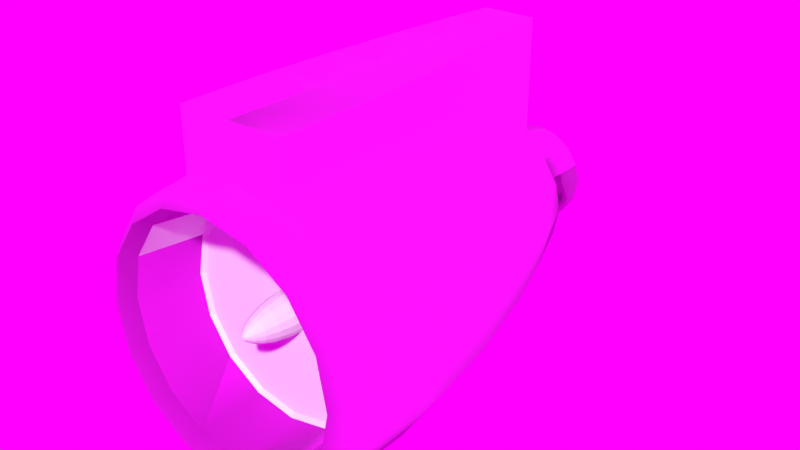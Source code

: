 # Source: Engine.blend  (saved by Blender 3.0.42; exported with 4.5.12 LTS)
import bpy
from mathutils import Matrix  # noqa: F401  (used for matrix-valued properties, if any)

bpy.ops.wm.read_factory_settings(use_empty=True)
scene = bpy.context.scene
scene.name = 'Scene'

# ---- collections
col_collection = bpy.data.collections.new('Collection'); scene.collection.children.link(col_collection)

# ---- images (referenced by path relative to the original .blend; pixels are not part of the script)
import os
ASSET_DIR = os.environ.get("B2B_ASSET_DIR", "")  # directory of the original .blend (textures are referenced by path, not embedded)
HERE = os.path.dirname(os.path.abspath(__file__))  # packed textures are extracted next to this script under _unpacked/

def load_image(name, relpath, width, height, colorspace="sRGB"):
    """Load a texture the original file referenced (path relative to the .blend, or extracted next to this script)."""
    p = next((c for c in (os.path.join(HERE, relpath), os.path.join(ASSET_DIR, relpath)) if relpath and os.path.exists(c)), "")
    if p:
        img = bpy.data.images.load(p, check_existing=True)
        img.name = name
    else:  # same state as the original file: an image datablock whose file is absent (Cycles renders it pink)
        img = bpy.data.images.new(name, width, height)
        img.source = "FILE"
        img.filepath = "//" + (relpath or name)
    img.colorspace_settings.name = colorspace
    return img
img_airplane_engine_carca_a_basecolor_png = load_image('airplane engine_Carcaça_BaseColor.png', 'airplane engine_Carcaça_BaseColor.png', 1024, 1024, 'sRGB')
img_airplane_engine_carca_a_metallic_png = load_image('airplane engine_Carcaça_Metallic.png', 'airplane engine_Carcaça_Metallic.png', 1024, 1024, 'sRGB')
img_airplane_engine_carca_a_normal_png = load_image('airplane engine_Carcaça_Normal.png', 'airplane engine_Carcaça_Normal.png', 1024, 1024, 'Non-Color')
img_airplane_engine_carca_a_roughness_png = load_image('airplane engine_Carcaça_Roughness.png', 'airplane engine_Carcaça_Roughness.png', 1024, 1024, 'sRGB')
img_airplane_engine_apoio_basecolor_png = load_image('airplane engine_Apoio_BaseColor.png', 'airplane engine_Apoio_BaseColor.png', 1024, 1024, 'sRGB')
img_airplane_engine_apoio_metallic_png = load_image('airplane engine_Apoio_Metallic.png', 'airplane engine_Apoio_Metallic.png', 1024, 1024, 'sRGB')
img_airplane_engine_apoio_roughness_png = load_image('airplane engine_Apoio_Roughness.png', 'airplane engine_Apoio_Roughness.png', 1024, 1024, 'Non-Color')
img_studio_02_exr = load_image('studio_02.exr', 'studio_02.exr', 1024, 1024, 'Linear Rec.709')

# ---- materials (node trees are filled in below, after node groups)
mat_carca_a = bpy.data.materials.new('Carcaça')
mat_carca_a.displacement_method = 'DISPLACEMENT'
mat_carca_a.roughness = 0.25
mat_rolamento = bpy.data.materials.new('Rolamento')
mat_rolamento.displacement_method = 'DISPLACEMENT'
mat_rolamento.roughness = 0.25
mat_apoio = bpy.data.materials.new('Apoio')
mat_apoio.displacement_method = 'DISPLACEMENT'
mat_apoio.roughness = 0.25

# ---- node groups
ng_auto_smooth = bpy.data.node_groups.new('Auto Smooth', 'GeometryNodeTree')
_s = ng_auto_smooth.interface.new_socket(name='Geometry', in_out='OUTPUT', socket_type='NodeSocketGeometry')
_s = ng_auto_smooth.interface.new_socket(name='Geometry', in_out='INPUT', socket_type='NodeSocketGeometry')
_s = ng_auto_smooth.interface.new_socket(name='Angle', in_out='INPUT', socket_type='NodeSocketFloat')
_s.subtype = 'ANGLE'
_s.min_value = 0.0
_s.max_value = 3.142
ng_auto_smooth.is_modifier = True
_N = ng_auto_smooth.nodes; _L = ng_auto_smooth.links
n0 = _N.new('NodeGroupOutput'); n0.name = 'Group Output'; n0.location = (480, -100)
n1 = _N.new('NodeGroupInput'); n1.name = 'Group Input'; n1.location = (-420, -300)
n2 = _N.new('NodeGroupInput'); n2.name = 'Group Input.001'; n2.location = (-60, -100)
n3 = _N.new('GeometryNodeSetShadeSmooth'); n3.name = 'Set Shade Smooth'; n3.location = (120, -100)
n3.domain = 'EDGE'
n4 = _N.new('GeometryNodeSetShadeSmooth'); n4.name = 'Set Shade Smooth.001'; n4.location = (300, -100)
n5 = _N.new('GeometryNodeInputMeshEdgeAngle'); n5.name = 'Edge Angle'; n5.location = (-420, -220)
n6 = _N.new('GeometryNodeInputEdgeSmooth'); n6.name = 'Is Edge Smooth'; n6.location = (-60, -160)
n7 = _N.new('GeometryNodeInputShadeSmooth'); n7.name = 'Is Face Smooth'; n7.location = (-240, -340)
n8 = _N.new('FunctionNodeBooleanMath'); n8.name = 'Boolean Math'; n8.location = (-60, -220)
n9 = _N.new('FunctionNodeCompare'); n9.name = 'Compare'; n9.location = (-240, -180)
n9.operation = 'LESS_EQUAL'
_L.new(n5.outputs[0], n9.inputs[0])
_L.new(n4.outputs[0], n0.inputs[0])
_L.new(n1.outputs[1], n9.inputs[1])
_L.new(n9.outputs[0], n8.inputs[0])
_L.new(n7.outputs[0], n8.inputs[1])
_L.new(n2.outputs[0], n3.inputs[0])
_L.new(n6.outputs[0], n3.inputs[1])
_L.new(n3.outputs[0], n4.inputs[0])
_L.new(n8.outputs[0], n3.inputs[2])
n0.is_active_output = True

# ---- material node trees
mat_carca_a.use_nodes = True; mat_carca_a.node_tree.nodes.clear()
_N = mat_carca_a.node_tree.nodes; _L = mat_carca_a.node_tree.links
n0 = _N.new('ShaderNodeOutputMaterial'); n0.name = 'Material Output'; n0.location = (536, 300)
n1 = _N.new('ShaderNodeBsdfPrincipled'); n1.name = 'Principled BSDF'; n1.location = (246, 300)
n1.distribution = 'GGX'
n1.subsurface_method = 'BURLEY'
n1.inputs[3].default_value = 1.45
n1.inputs[27].default_value = (0.0, 0.0, 0.0, 1.0)
n1.inputs[28].default_value = 1.0
n2 = _N.new('ShaderNodeTexImage'); n2.name = 'Image Texture'; n2.location = (-290, 316)
n2.image = img_airplane_engine_carca_a_basecolor_png
n3 = _N.new('ShaderNodeTexImage'); n3.name = 'Image Texture.001'; n3.location = (-294, 48)
n3.image = img_airplane_engine_carca_a_metallic_png
n4 = _N.new('ShaderNodeNormalMap'); n4.name = 'Normal Map'; n4.location = (101, -406)
n5 = _N.new('ShaderNodeTexImage'); n5.name = 'Image Texture.002'; n5.location = (-167, -538)
n5.image = img_airplane_engine_carca_a_normal_png
n6 = _N.new('ShaderNodeTexImage'); n6.name = 'Image Texture.003'; n6.location = (-512, -255)
n6.image = img_airplane_engine_carca_a_roughness_png
n7 = _N.new('ShaderNodeMath'); n7.name = 'Math'; n7.location = (-160, -231)
n7.operation = 'MULTIPLY'
n7.inputs[1].default_value = 4.4
n8 = _N.new('ShaderNodeMath'); n8.name = 'Math.001'; n8.location = (26, 62)
n8.operation = 'MULTIPLY'
n8.inputs[1].default_value = 0.7
_L.new(n1.outputs[0], n0.inputs[0])
_L.new(n2.outputs[0], n1.inputs[0])
_L.new(n3.outputs[0], n8.inputs[0])
_L.new(n4.outputs[0], n1.inputs[5])
_L.new(n5.outputs[0], n4.inputs[1])
_L.new(n6.outputs[0], n7.inputs[0])
_L.new(n7.outputs[0], n1.inputs[2])
_L.new(n8.outputs[0], n1.inputs[1])
n0.is_active_output = True
mat_rolamento.use_nodes = True; mat_rolamento.node_tree.nodes.clear()
_N = mat_rolamento.node_tree.nodes; _L = mat_rolamento.node_tree.links
n0 = _N.new('ShaderNodeOutputMaterial'); n0.name = 'Material Output'; n0.location = (300, 300)
n1 = _N.new('ShaderNodeBsdfPrincipled'); n1.name = 'Principled BSDF'; n1.location = (10, 300)
n1.distribution = 'GGX'
n1.subsurface_method = 'BURLEY'
n1.inputs[3].default_value = 1.45
n1.inputs[27].default_value = (0.0, 0.0, 0.0, 1.0)
n1.inputs[28].default_value = 1.0
_L.new(n1.outputs[0], n0.inputs[0])
n0.is_active_output = True
mat_apoio.use_nodes = True; mat_apoio.node_tree.nodes.clear()
_N = mat_apoio.node_tree.nodes; _L = mat_apoio.node_tree.links
n0 = _N.new('ShaderNodeOutputMaterial'); n0.name = 'Material Output'; n0.location = (300, 300)
n1 = _N.new('ShaderNodeBsdfPrincipled'); n1.name = 'Principled BSDF'; n1.location = (10, 300)
n1.distribution = 'GGX'
n1.subsurface_method = 'BURLEY'
n1.inputs[3].default_value = 1.45
n1.inputs[27].default_value = (0.0, 0.0, 0.0, 1.0)
n1.inputs[28].default_value = 1.0
n2 = _N.new('ShaderNodeTexImage'); n2.name = 'Image Texture'; n2.location = (-333, 503)
n2.image = img_airplane_engine_apoio_basecolor_png
n3 = _N.new('ShaderNodeTexImage'); n3.name = 'Image Texture.001'; n3.location = (-341, 232)
n3.image = img_airplane_engine_apoio_metallic_png
n4 = _N.new('ShaderNodeTexImage'); n4.name = 'Image Texture.002'; n4.location = (-346, -31)
n4.image = img_airplane_engine_apoio_roughness_png
n5 = _N.new('ShaderNodeNormalMap'); n5.name = 'Normal Map'; n5.location = (-27, -330)
n6 = _N.new('ShaderNodeTexImage'); n6.name = 'Image Texture.003'; n6.location = (-346, -291)
n6.image = img_airplane_engine_apoio_roughness_png
_L.new(n1.outputs[0], n0.inputs[0])
_L.new(n2.outputs[0], n1.inputs[0])
_L.new(n3.outputs[0], n1.inputs[1])
_L.new(n4.outputs[0], n1.inputs[2])
_L.new(n6.outputs[0], n5.inputs[1])
_L.new(n5.outputs[0], n1.inputs[5])
n0.is_active_output = True

# ---- world
world_world = bpy.data.worlds.new('World'); scene.world = world_world
world_world.use_nodes = True; world_world.node_tree.nodes.clear()
_N = world_world.node_tree.nodes; _L = world_world.node_tree.links
n0 = _N.new('ShaderNodeOutputWorld'); n0.name = 'World Output'; n0.location = (300, 300)
n1 = _N.new('ShaderNodeBackground'); n1.name = 'Background'; n1.location = (10, 300)
n2 = _N.new('ShaderNodeTexEnvironment'); n2.name = 'Environment Texture'; n2.location = (-280, 280)
n2.image = img_studio_02_exr
_L.new(n1.outputs[0], n0.inputs[0])
_L.new(n2.outputs[0], n1.inputs[0])
n0.is_active_output = True
world_world.color = (0.05088, 0.05088, 0.05088)
world_world.use_sun_shadow = False
world_world.sun_shadow_jitter_overblur = 0.0

# ---- meshes
me_cylinder_001 = bpy.data.meshes.new('Cylinder.001')
me_cylinder_001.from_pydata([(0.0, 1.049, 1.251), (0.0, -1.104, 1.251), (0.0, 1.077, 1.094), (0.0, -1.132, 1.094), (0.0, -1.139, 0.9813), (0.0, -1.139, 0.4536), (0.0, -1.115, 0.2594), (0.0, -1.041, -0.2525), (0.0, -0.8819, -0.9139), (0.0, -0.7275, -1.4), (0.0, 1.277, 1.094), (0.0, 0.5344, -1.771), (0.0, -0.5894, -1.771), (0.0, 0.3724, -2.308), (0.0, -0.4273, -2.308), (0.0, 0.9499, 1.354), (0.0, -1.005, 1.354), (0.0, 0.8892, 1.225), (0.0, -0.9442, 1.225), (0.0, 0.9792, -1.771), (0.0, 1.47, 1.094), (0.0, 1.47, -1.771), (0.0, 0.3724, -1.848), (0.0, -0.4273, -1.848), (-0.412, 0.9671, 1.251), (-0.7613, 0.7337, 1.251), (-0.9946, 0.3845, 1.251), (-1.077, -0.02749, 1.251), (-0.9946, -0.4395, 1.251), (-0.7613, -0.7887, 1.251), (-0.412, -1.022, 1.251), (-0.4229, 0.9933, 1.094), (-0.7813, 0.7538, 1.094), (-1.021, 0.3953, 1.094), (-1.105, -0.02749, 1.094), (-1.021, -0.4503, 1.094), (-0.7813, -0.8088, 1.094), (-0.4229, -1.048, 1.094), (-0.4253, 0.9992, 0.9813), (-0.7858, 0.7583, 0.9813), (-1.027, 0.3978, 0.9813), (-1.111, -0.02749, 0.9813), (-1.027, -0.4527, 0.9813), (-0.7858, -0.8133, 0.9813), (-0.4253, -1.054, 0.9813), (-0.4253, 0.9992, 0.4536), (-0.7858, 0.7583, 0.4536), (-1.027, 0.3978, 0.4536), (-1.111, -0.02749, 0.4536), (-1.027, -0.4527, 0.4536), (-0.7858, -0.8133, 0.4536), (-0.4253, -1.054, 0.4536), (-0.388, 1.203, -0.2525), (-0.4163, 0.9775, 0.2594), (-0.7692, 0.7417, 0.2594), (-1.005, 0.3888, 0.2594), (-1.088, -0.02749, 0.2594), (-1.005, -0.4438, 0.2594), (-0.7692, -0.7967, 0.2594), (-0.4163, -1.033, 0.2594), (-0.4163, 1.247, 0.2594), (-0.388, 0.9091, -0.2525), (-0.7168, 0.6893, -0.2525), (-0.9366, 0.3604, -0.2525), (-1.014, -0.02749, -0.2525), (-0.9366, -0.4154, -0.2525), (-0.7168, -0.7443, -0.2525), (-0.388, -0.9641, -0.2525), (-0.4253, 1.252, 0.4536), (-0.327, 0.7619, -0.9139), (-0.6042, 0.5766, -0.9139), (-0.7894, 0.2995, -0.9139), (-0.8544, -0.02749, -0.9139), (-0.7894, -0.3545, -0.9139), (-0.6042, -0.6316, -0.9139), (-0.327, -0.8168, -0.9139), (-0.4253, 1.267, 0.9813), (-0.2679, 0.6192, -1.4), (-0.495, 0.4675, -1.4), (-0.6467, 0.2404, -1.4), (-0.7, -0.02749, -1.4), (-0.6467, -0.2954, -1.4), (-0.495, -0.5225, -1.4), (-0.2679, -0.6742, -1.4), (-0.4229, 1.269, 1.094), (-0.215, 0.4916, -1.771), (-0.3973, 0.3698, -1.771), (-0.5191, 0.1875, -1.771), (-0.5619, -0.02749, -1.771), (-0.5191, -0.2425, -1.771), (-0.3973, -0.4248, -1.771), (-0.215, -0.5466, -1.771), (-0.153, 0.3419, -2.308), (-0.2828, 0.2552, -2.308), (-0.3694, 0.1255, -2.308), (-0.3999, -0.02749, -2.308), (-0.3694, -0.1805, -2.308), (-0.2828, -0.3102, -2.308), (-0.153, -0.3969, -2.308), (-0.374, 0.8755, 1.354), (-0.6911, 0.6636, 1.354), (-0.903, 0.3465, 1.354), (-0.9774, -0.02749, 1.354), (-0.903, -0.4015, 1.354), (-0.6911, -0.7186, 1.354), (-0.374, -0.9305, 1.354), (-0.3508, 0.8195, 1.225), (-0.6483, 0.6207, 1.225), (-0.847, 0.3233, 1.225), (-0.9168, -0.02749, 1.225), (-0.847, -0.3783, 1.225), (-0.6483, -0.6757, 1.225), (-0.3508, -0.8745, 1.225), (-0.4253, 1.47, 0.4536), (-0.4253, 1.47, 0.9813), (-0.2679, 1.049, -1.4), (-0.327, 1.128, -0.9139), (-0.4163, 1.47, 0.2594), (-0.215, 0.9843, -1.771), (-0.4229, 1.47, 1.094), (-0.388, 1.47, -0.2525), (-0.327, 1.47, -0.9139), (-0.2679, 1.47, -1.4), (-0.153, 0.3419, -1.848), (-0.2828, 0.2552, -1.848), (-0.3694, 0.1255, -1.848), (-0.3999, -0.02749, -1.848), (-0.3694, -0.1805, -1.848), (-0.2828, -0.3102, -1.848), (-0.153, -0.3969, -1.848), (-0.215, 1.47, -1.771), (0.0, 0.1198, 0.7776), (0.0, -0.1804, 0.7776), (-0.05745, -0.169, 0.7776), (-0.1061, -0.1364, 0.7776), (-0.1387, -0.08774, 0.7776), (-0.1501, -0.03029, 0.7776), (-0.1387, 0.02716, 0.7776), (-0.1061, 0.07586, 0.7776), (-0.05745, 0.1084, 0.7776), (0.0, 0.1002, 0.887), (0.0, -0.1608, 0.887), (-0.04993, -0.1508, 0.887), (-0.09226, -0.1226, 0.887), (-0.1205, -0.08022, 0.887), (-0.1305, -0.03029, 0.887), (-0.1205, 0.01964, 0.887), (-0.09226, 0.06197, 0.887), (-0.04993, 0.09025, 0.887), (1.71e-10, 0.06767, 0.9876), (1.71e-10, -0.1283, 0.9876), (-0.03749, -0.1208, 0.9876), (-0.06927, -0.09957, 0.9876), (-0.09051, -0.06778, 0.9876), (-0.09797, -0.03029, 0.9876), (-0.09051, 0.007198, 0.9876), (-0.06927, 0.03898, 0.9876), (-0.03749, 0.06022, 0.9876), (-0.06057, -0.005206, 1.048), (-0.06556, -0.03029, 1.048), (-0.06057, -0.05538, 1.048), (-0.04636, -0.07665, 1.048), (-0.02509, -0.09086, 1.048), (-1.083e-10, -0.09585, 1.048), (-1.083e-10, 0.03526, 1.048), (0.06057, -0.005206, 1.048), (0.06556, -0.03029, 1.048), (0.06057, -0.05538, 1.048), (0.04636, -0.07665, 1.048), (0.02509, -0.09086, 1.048), (-0.02509, 0.03027, 1.048), (-0.04635, 0.01606, 1.048), (-0.01135, -0.01894, 1.109), (-0.006144, -0.01546, 1.109), (0.006144, -0.04513, 1.109), (0.01135, -0.04165, 1.109), (0.01483, -0.03644, 1.109), (0.01606, -0.03029, 1.109), (0.01483, -0.02415, 1.109), (5.566e-10, -0.01424, 1.109), (0.0, 0.8293, 0.7119), (0.0, -0.8899, 0.7119), (-0.3289, -0.8244, 0.7119), (-0.6078, -0.6381, 0.7119), (-0.7941, -0.3592, 0.7119), (-0.8596, -0.03029, 0.7119), (-0.7941, 0.2987, 0.7119), (-0.6078, 0.5775, 0.7119), (-0.3289, 0.7639, 0.7119), (0.0, 0.1259, 0.6789), (0.0, -0.1865, 0.6789), (-0.05978, -0.1746, 0.6789), (-0.1105, -0.1408, 0.6789), (-0.1443, -0.09007, 0.6789), (-0.1562, -0.03029, 0.6789), (-0.1443, 0.02949, 0.6789), (-0.1105, 0.08017, 0.6789), (-0.05978, 0.114, 0.6789), (0.0, 0.8017, 0.6789), (0.0, -0.8623, 0.6789), (-0.3184, -0.799, 0.6789), (-0.5883, -0.6186, 0.6789), (-0.7687, -0.3487, 0.6789), (-0.832, -0.03029, 0.6789), (-0.7687, 0.2881, 0.6789), (-0.5883, 0.558, 0.6789), (-0.3184, 0.7384, 0.6789), (0.01135, -0.01894, 1.109), (0.006144, -0.01546, 1.109), (5.566e-10, -0.04635, 1.109), (-0.006144, -0.04513, 1.109), (-0.01135, -0.04165, 1.109), (-0.01483, -0.03644, 1.109), (-0.01606, -0.03029, 1.109), (-0.01483, -0.02415, 1.109), (0.02509, 0.03027, 1.048), (0.04635, 0.01606, 1.048), (0.412, 0.9671, 1.251), (0.7613, 0.7337, 1.251), (0.9946, 0.3845, 1.251), (1.077, -0.02749, 1.251), (0.9946, -0.4395, 1.251), (0.7613, -0.7887, 1.251), (0.412, -1.022, 1.251), (0.4229, 0.9933, 1.094), (0.7813, 0.7538, 1.094), (1.021, 0.3953, 1.094), (1.105, -0.02749, 1.094), (1.021, -0.4503, 1.094), (0.7813, -0.8088, 1.094), (0.4229, -1.048, 1.094), (0.4253, 0.9992, 0.9813), (0.7858, 0.7583, 0.9813), (1.027, 0.3978, 0.9813), (1.111, -0.02749, 0.9813), (1.027, -0.4527, 0.9813), (0.7858, -0.8133, 0.9813), (0.4253, -1.054, 0.9813), (0.4253, 0.9992, 0.4536), (0.7858, 0.7583, 0.4536), (1.027, 0.3978, 0.4536), (1.111, -0.02749, 0.4536), (1.027, -0.4527, 0.4536), (0.7858, -0.8133, 0.4536), (0.4253, -1.054, 0.4536), (0.388, 1.203, -0.2525), (0.4163, 0.9775, 0.2594), (0.7692, 0.7417, 0.2594), (1.005, 0.3888, 0.2594), (1.088, -0.02749, 0.2594), (1.005, -0.4438, 0.2594), (0.7692, -0.7967, 0.2594), (0.4163, -1.033, 0.2594), (0.4163, 1.247, 0.2594), (0.388, 0.9091, -0.2525), (0.7168, 0.6893, -0.2525), (0.9366, 0.3604, -0.2525), (1.014, -0.02749, -0.2525), (0.9366, -0.4154, -0.2525), (0.7168, -0.7443, -0.2525), (0.388, -0.9641, -0.2525), (0.4253, 1.252, 0.4536), (0.327, 0.7619, -0.9139), (0.6042, 0.5766, -0.9139), (0.7894, 0.2995, -0.9139), (0.8544, -0.02749, -0.9139), (0.7894, -0.3545, -0.9139), (0.6042, -0.6316, -0.9139), (0.327, -0.8168, -0.9139), (0.4253, 1.267, 0.9813), (0.2679, 0.6192, -1.4), (0.495, 0.4675, -1.4), (0.6467, 0.2404, -1.4), (0.7, -0.02749, -1.4), (0.6467, -0.2954, -1.4), (0.495, -0.5225, -1.4), (0.2679, -0.6742, -1.4), (0.4229, 1.269, 1.094), (0.215, 0.4916, -1.771), (0.3973, 0.3698, -1.771), (0.5191, 0.1875, -1.771), (0.5619, -0.02749, -1.771), (0.5191, -0.2425, -1.771), (0.3973, -0.4248, -1.771), (0.215, -0.5466, -1.771), (0.153, 0.3419, -2.308), (0.2828, 0.2552, -2.308), (0.3694, 0.1255, -2.308), (0.3999, -0.02749, -2.308), (0.3694, -0.1805, -2.308), (0.2828, -0.3102, -2.308), (0.153, -0.3969, -2.308), (0.374, 0.8755, 1.354), (0.6911, 0.6636, 1.354), (0.903, 0.3465, 1.354), (0.9774, -0.02749, 1.354), (0.903, -0.4015, 1.354), (0.6911, -0.7186, 1.354), (0.374, -0.9305, 1.354), (0.3508, 0.8195, 1.225), (0.6483, 0.6207, 1.225), (0.847, 0.3233, 1.225), (0.9168, -0.02749, 1.225), (0.847, -0.3783, 1.225), (0.6483, -0.6757, 1.225), (0.3508, -0.8745, 1.225), (0.4253, 1.47, 0.4536), (0.4253, 1.47, 0.9813), (0.2679, 1.049, -1.4), (0.327, 1.128, -0.9139), (0.4163, 1.47, 0.2594), (0.215, 0.9843, -1.771), (0.4229, 1.47, 1.094), (0.388, 1.47, -0.2525), (0.327, 1.47, -0.9139), (0.2679, 1.47, -1.4), (0.153, 0.3419, -1.848), (0.2828, 0.2552, -1.848), (0.3694, 0.1255, -1.848), (0.3999, -0.02749, -1.848), (0.3694, -0.1805, -1.848), (0.2828, -0.3102, -1.848), (0.153, -0.3969, -1.848), (0.215, 1.47, -1.771), (0.05745, -0.169, 0.7776), (0.1061, -0.1364, 0.7776), (0.1387, -0.08774, 0.7776), (0.1501, -0.03029, 0.7776), (0.1387, 0.02716, 0.7776), (0.1061, 0.07586, 0.7776), (0.05745, 0.1084, 0.7776), (0.04993, -0.1508, 0.887), (0.09226, -0.1226, 0.887), (0.1205, -0.08022, 0.887), (0.1305, -0.03029, 0.887), (0.1205, 0.01964, 0.887), (0.09226, 0.06197, 0.887), (0.04993, 0.09025, 0.887), (0.03749, -0.1208, 0.9876), (0.06927, -0.09957, 0.9876), (0.09051, -0.06778, 0.9876), (0.09797, -0.03029, 0.9876), (0.09051, 0.007198, 0.9876), (0.06927, 0.03898, 0.9876), (0.03749, 0.06022, 0.9876), (0.3289, -0.8244, 0.7119), (0.6078, -0.6381, 0.7119), (0.7941, -0.3592, 0.7119), (0.8596, -0.03029, 0.7119), (0.7941, 0.2987, 0.7119), (0.6078, 0.5775, 0.7119), (0.3289, 0.7639, 0.7119), (0.05978, -0.1746, 0.6789), (0.1105, -0.1408, 0.6789), (0.1443, -0.09007, 0.6789), (0.1562, -0.03029, 0.6789), (0.1443, 0.02949, 0.6789), (0.1105, 0.08017, 0.6789), (0.05978, 0.114, 0.6789), (0.3184, -0.799, 0.6789), (0.5883, -0.6186, 0.6789), (0.7687, -0.3487, 0.6789), (0.832, -0.03029, 0.6789), (0.7687, 0.2881, 0.6789), (0.5883, 0.558, 0.6789), (0.3184, 0.7384, 0.6789), (0.0, 1.47, 0.9787), (0.0, 1.47, 0.45), (0.0, 1.47, 0.2631), (0.0, 1.47, -0.2532), (0.0, 1.47, -0.9057), (0.0, 1.47, -1.392), (-3.404e-10, 0.3358, -2.308), (-3.404e-10, -0.3908, -2.308), (-0.1391, 0.3082, -2.308), (-0.2569, 0.2294, -2.308), (-0.3357, 0.1115, -2.308), (-0.3633, -0.02749, -2.308), (-0.3357, -0.1665, -2.308), (-0.2569, -0.2844, -2.308), (-0.1391, -0.3631, -2.308), (0.1391, 0.3082, -2.308), (0.2569, 0.2294, -2.308), (0.3357, 0.1115, -2.308), (0.3633, -0.02749, -2.308), (0.3357, -0.1665, -2.308), (0.2569, -0.2844, -2.308), (0.1391, -0.3631, -2.308), (7.712e-10, 0.3422, -1.848), (7.712e-10, -0.3972, -1.848), (-0.1415, 0.3141, -1.848), (-0.2615, 0.234, -1.848), (-0.3416, 0.114, -1.848), (-0.3698, -0.02749, -1.848), (-0.3416, -0.169, -1.848), (-0.2615, -0.2889, -1.848), (-0.1415, -0.3691, -1.848), (0.1415, 0.3141, -1.848), (0.2615, 0.234, -1.848), (0.3416, 0.114, -1.848), (0.3698, -0.02749, -1.848), (0.3416, -0.169, -1.848), (0.2615, -0.2889, -1.848), (0.1415, -0.3691, -1.848)], [], [(45, 46, 39, 38), (55, 56, 48, 47), (47, 48, 41, 40), (56, 57, 49, 48), (48, 49, 42, 41), (57, 58, 50, 49), (49, 50, 43, 42), (58, 59, 51, 50), (50, 51, 44, 43), (6, 5, 51, 59), (5, 4, 44, 51), (53, 54, 46, 45), (130, 118, 115, 122), (38, 76, 68, 45), (127, 128, 90, 89), (53, 60, 52, 61), (91, 12, 9, 83), (98, 129, 128, 97), (128, 129, 91, 90), (23, 14, 98, 129), (23, 12, 91, 129), (93, 92, 123, 124), (123, 124, 86, 85), (125, 126, 88, 87), (96, 127, 126, 95), (127, 89, 88, 126), (97, 128, 127, 96), (8, 75, 83, 9), (85, 86, 78, 77), (77, 78, 70, 69), (88, 80, 79, 87), (79, 80, 72, 71), (88, 89, 81, 80), (80, 81, 73, 72), (90, 82, 81, 89), (81, 82, 74, 73), (91, 83, 82, 90), (83, 75, 74, 82), (64, 65, 57, 56), (65, 66, 58, 57), (66, 67, 59, 58), (7, 6, 59, 67), (61, 62, 54, 53), (64, 56, 55, 63), (316, 278, 11, 22), (31, 84, 76, 38), (69, 70, 62, 61), (71, 72, 64, 63), (72, 73, 65, 64), (74, 66, 65, 73), (74, 75, 67, 66), (8, 7, 67, 75), (61, 52, 116, 69), (11, 19, 311, 278), (24, 25, 100, 99), (29, 104, 103, 28), (1, 16, 105, 30), (109, 108, 101, 102), (27, 28, 103, 102), (29, 30, 105, 104), (110, 109, 102, 103), (110, 103, 104, 111), (112, 111, 104, 105), (112, 105, 16, 18), (10, 20, 119, 84), (107, 106, 99, 100), (26, 27, 102, 101), (52, 120, 121, 116), (45, 68, 60, 53), (69, 116, 115, 77), (42, 43, 36, 35), (36, 29, 28, 35), (44, 37, 36, 43), (37, 30, 29, 36), (22, 13, 285, 316), (4, 3, 37, 44), (13, 22, 123, 92), (3, 1, 30, 37), (38, 39, 32, 31), (32, 25, 24, 31), (40, 41, 34, 33), (34, 27, 26, 33), (41, 42, 35, 34), (35, 28, 27, 34), (68, 113, 117, 60), (84, 119, 114, 76), (76, 114, 113, 68), (60, 117, 120, 52), (116, 121, 122, 115), (77, 115, 118, 85), (153, 152, 161, 160), (140, 148, 157, 149), (140, 131, 139, 148), (147, 156, 157, 148), (147, 148, 139, 138), (340, 341, 166, 167), (146, 155, 156, 147), (147, 138, 137, 146), (150, 338, 169, 163), (145, 154, 155, 146), (145, 146, 137, 136), (341, 342, 165, 166), (145, 144, 153, 154), (145, 136, 135, 144), (155, 154, 159, 158), (143, 152, 153, 144), (143, 144, 135, 134), (157, 156, 171, 170), (142, 151, 152, 143), (143, 134, 133, 142), (162, 163, 209, 210), (141, 150, 151, 142), (142, 133, 132, 141), (164, 170, 173, 179), (338, 339, 168, 169), (197, 196, 205, 206), (189, 197, 206, 198), (139, 197, 196, 138), (139, 131, 189, 197), (204, 195, 194, 203), (205, 196, 195, 204), (203, 194, 193, 202), (202, 193, 192, 201), (192, 191, 200, 201), (191, 190, 199, 200), (181, 182, 200, 199), (183, 201, 200, 182), (184, 202, 201, 183), (185, 203, 202, 184), (186, 204, 203, 185), (187, 205, 204, 186), (188, 206, 205, 187), (188, 180, 198, 206), (138, 196, 195, 137), (137, 195, 194, 136), (136, 194, 193, 135), (135, 193, 192, 134), (134, 192, 191, 133), (133, 191, 190, 132), (342, 343, 216, 165), (149, 157, 170, 164), (344, 149, 164, 215), (152, 151, 162, 161), (339, 340, 167, 168), (156, 155, 158, 171), (160, 161, 211, 212), (151, 150, 163, 162), (2, 10, 84, 31), (2, 31, 24, 0), (15, 0, 24, 99), (17, 15, 99, 106), (107, 100, 101, 108), (101, 100, 25, 26), (32, 33, 26, 25), (39, 40, 33, 32), (46, 47, 40, 39), (55, 47, 46, 54), (62, 63, 55, 54), (70, 71, 63, 62), (78, 79, 71, 70), (87, 79, 78, 86), (124, 125, 87, 86), (124, 125, 94, 93), (126, 125, 94, 95), (238, 231, 232, 239), (248, 240, 241, 249), (240, 233, 234, 241), (249, 241, 242, 250), (241, 234, 235, 242), (250, 242, 243, 251), (242, 235, 236, 243), (251, 243, 244, 252), (243, 236, 237, 244), (6, 252, 244, 5), (5, 244, 237, 4), (246, 238, 239, 247), (323, 315, 308, 311), (231, 238, 261, 269), (320, 282, 283, 321), (246, 254, 245, 253), (284, 276, 9, 12), (291, 290, 321, 322), (321, 283, 284, 322), (23, 322, 291, 14), (23, 322, 284, 12), (286, 317, 316, 285), (316, 278, 279, 317), (318, 280, 281, 319), (289, 288, 319, 320), (320, 319, 281, 282), (290, 289, 320, 321), (8, 9, 276, 268), (278, 270, 271, 279), (270, 262, 263, 271), (281, 280, 272, 273), (272, 264, 265, 273), (281, 273, 274, 282), (273, 265, 266, 274), (283, 282, 274, 275), (274, 266, 267, 275), (284, 283, 275, 276), (276, 275, 267, 268), (257, 249, 250, 258), (258, 250, 251, 259), (259, 251, 252, 260), (7, 260, 252, 6), (254, 246, 247, 255), (257, 256, 248, 249), (224, 231, 269, 277), (262, 254, 255, 263), (264, 256, 257, 265), (265, 257, 258, 266), (267, 266, 258, 259), (267, 259, 260, 268), (8, 268, 260, 7), (254, 262, 309, 245), (217, 292, 293, 218), (222, 221, 296, 297), (1, 223, 298, 16), (302, 295, 294, 301), (220, 295, 296, 221), (222, 297, 298, 223), (303, 296, 295, 302), (303, 304, 297, 296), (305, 298, 297, 304), (305, 18, 16, 298), (10, 277, 312, 20), (300, 293, 292, 299), (219, 294, 295, 220), (245, 309, 314, 313), (238, 246, 253, 261), (262, 270, 308, 309), (235, 228, 229, 236), (229, 228, 221, 222), (237, 236, 229, 230), (230, 229, 222, 223), (4, 237, 230, 3), (3, 230, 223, 1), (231, 224, 225, 232), (225, 224, 217, 218), (233, 226, 227, 234), (227, 226, 219, 220), (234, 227, 228, 235), (228, 227, 220, 221), (261, 253, 310, 306), (277, 269, 307, 312), (269, 261, 306, 307), (253, 245, 313, 310), (309, 308, 315, 314), (270, 278, 311, 308), (343, 344, 215, 216), (140, 149, 344, 337), (140, 337, 330, 131), (336, 337, 344, 343), (336, 329, 330, 337), (167, 166, 177, 176), (335, 336, 343, 342), (336, 335, 328, 329), (165, 216, 207, 178), (334, 335, 342, 341), (334, 327, 328, 335), (215, 164, 179, 208), (334, 341, 340, 333), (334, 333, 326, 327), (216, 215, 208, 207), (332, 333, 340, 339), (332, 325, 326, 333), (171, 158, 214, 172), (331, 332, 339, 338), (332, 331, 324, 325), (166, 165, 178, 177), (141, 331, 338, 150), (331, 141, 132, 324), (179, 173, 172, 214, 213, 212, 211, 210, 209, 174, 175, 176, 177, 178, 207, 208), (154, 153, 160, 159), (358, 365, 364, 357), (189, 198, 365, 358), (330, 329, 357, 358), (330, 358, 189, 131), (363, 362, 355, 356), (364, 363, 356, 357), (362, 361, 354, 355), (361, 360, 353, 354), (353, 360, 359, 352), (352, 359, 199, 190), (181, 199, 359, 345), (346, 345, 359, 360), (347, 346, 360, 361), (348, 347, 361, 362), (349, 348, 362, 363), (350, 349, 363, 364), (351, 350, 364, 365), (351, 365, 198, 180), (329, 328, 356, 357), (328, 327, 355, 356), (327, 326, 354, 355), (326, 325, 353, 354), (325, 324, 352, 353), (324, 132, 190, 352), (158, 159, 213, 214), (168, 167, 176, 175), (161, 162, 210, 211), (159, 160, 212, 213), (170, 171, 172, 173), (163, 169, 174, 209), (169, 168, 175, 174), (2, 224, 277, 10), (2, 0, 217, 224), (15, 292, 217, 0), (17, 299, 292, 15), (300, 301, 294, 293), (294, 219, 218, 293), (225, 218, 219, 226), (232, 225, 226, 233), (239, 232, 233, 240), (248, 247, 239, 240), (255, 247, 248, 256), (263, 255, 256, 264), (271, 263, 264, 272), (280, 279, 271, 272), (317, 279, 280, 318), (317, 286, 287, 318), (319, 288, 287, 318), (21, 323, 311, 19), (123, 85, 11, 22), (11, 85, 118, 19), (21, 19, 118, 130), (20, 366, 114, 119), (20, 312, 307, 366), (306, 367, 366, 307), (310, 368, 367, 306), (313, 369, 368, 310), (314, 370, 369, 313), (315, 371, 370, 314), (323, 21, 371, 315), (113, 114, 366, 367), (117, 113, 367, 368), (120, 117, 368, 369), (121, 120, 369, 370), (122, 121, 370, 371), (130, 122, 371, 21), (289, 290, 386, 385), (93, 94, 376, 375), (96, 95, 377, 378), (95, 94, 376, 377), (13, 92, 374, 372), (290, 291, 387, 386), (286, 285, 381, 382), (97, 96, 378, 379), (14, 291, 387, 373), (98, 97, 379, 380), (92, 93, 375, 374), (288, 289, 385, 384), (287, 286, 382, 383), (285, 13, 372, 381), (287, 288, 384, 383), (98, 14, 373, 380), (23, 129, 396, 389), (321, 320, 401, 402), (127, 126, 393, 394), (321, 322, 403, 402), (123, 22, 388, 390), (316, 317, 398, 397), (127, 128, 395, 394), (319, 318, 399, 400), (317, 318, 399, 398), (322, 23, 389, 403), (129, 128, 395, 396), (124, 123, 390, 391), (319, 320, 401, 400), (22, 316, 397, 388), (125, 124, 391, 392), (125, 126, 393, 392), (382, 381, 397, 398), (381, 372, 388, 397), (374, 390, 388, 372), (375, 391, 390, 374), (376, 392, 391, 375), (377, 376, 392, 393), (378, 377, 393, 394), (379, 378, 394, 395), (380, 379, 395, 396), (373, 389, 396, 380), (373, 387, 403, 389), (387, 403, 402, 386), (386, 402, 401, 385), (385, 401, 400, 384), (384, 400, 399, 383), (383, 382, 398, 399), (107, 187, 188, 106), (188, 106, 17, 180), (351, 180, 17, 299), (300, 299, 351, 350), (349, 350, 300, 301), (302, 301, 349, 348), (303, 302, 348, 347), (304, 303, 347, 346), (305, 304, 346, 345), (18, 305, 345, 181), (18, 181, 182, 112), (112, 182, 183, 111), (111, 183, 184, 110), (110, 184, 185, 109), (109, 185, 186, 108), (186, 108, 107, 187)])
me_cylinder_001.polygons.foreach_set('use_smooth', [1, 1, 1, 1, 1, 1, 1, 1, 1, 1, 1, 1, 1, 1, 1, 1, 1, 1, 1, 1, 1, 1, 1, 1, 1, 1, 1, 1, 1, 1, 1, 1, 1, 1, 1, 1, 1, 1, 1, 1, 1, 1, 1, 1, 1, 1, 1, 1, 1, 1, 1, 1, 1, 1, 1, 1, 1, 1, 1, 1, 1, 1, 1, 1, 1, 1, 1, 1, 1, 1, 1, 1, 1, 1, 1, 1, 1, 1, 1, 1, 1, 1, 1, 1, 1, 1, 1, 1, 1, 1, 0, 0, 0, 0, 0, 0, 0, 0, 0, 0, 0, 0, 0, 0, 0, 0, 0, 0, 0, 0, 0, 0, 0, 0, 0, 0, 0, 0, 0, 0, 0, 0, 0, 0, 0, 0, 0, 0, 0, 0, 0, 0, 0, 0, 0, 0, 0, 0, 0, 0, 0, 0, 0, 0, 0, 0, 0, 1, 1, 1, 1, 1, 1, 1, 1, 1, 1, 1, 1, 1, 1, 1, 1, 1, 1, 1, 1, 1, 1, 1, 1, 1, 1, 1, 1, 1, 1, 1, 1, 1, 1, 1, 1, 1, 1, 1, 1, 1, 1, 1, 1, 1, 1, 1, 1, 1, 1, 1, 1, 1, 1, 1, 1, 1, 1, 1, 1, 1, 1, 1, 1, 1, 1, 1, 1, 1, 1, 1, 1, 1, 1, 1, 1, 1, 1, 1, 1, 1, 1, 1, 1, 1, 1, 1, 1, 1, 1, 1, 1, 1, 1, 1, 1, 1, 1, 1, 1, 1, 1, 1, 0, 0, 0, 0, 0, 0, 0, 0, 0, 0, 0, 0, 0, 0, 0, 0, 0, 0, 0, 0, 0, 0, 0, 0, 0, 0, 0, 0, 0, 0, 0, 0, 0, 0, 0, 0, 0, 0, 0, 0, 0, 0, 0, 0, 0, 0, 0, 0, 0, 0, 0, 0, 0, 0, 0, 0, 1, 1, 1, 1, 1, 1, 1, 1, 1, 1, 1, 1, 1, 1, 1, 1, 1, 1, 1, 1, 1, 1, 1, 1, 1, 1, 1, 1, 1, 1, 1, 1, 1, 1, 1, 1, 1, 1, 1, 1, 1, 1, 1, 1, 1, 1, 1, 1, 1, 1, 1, 1, 1, 1, 1, 1, 1, 1, 1, 1, 1, 1, 1, 1, 1, 1, 1, 1, 1, 1, 1, 1, 1, 1, 1, 1, 1, 1, 1, 1, 1, 1, 1, 1, 0, 0, 1, 0, 1, 1, 1, 1, 1, 1, 1, 1, 1, 1, 0])
me_cylinder_001.polygons.foreach_set('material_index', [0, 0, 0, 0, 0, 0, 0, 0, 0, 0, 0, 0, 0, 0, 0, 0, 0, 0, 0, 0, 0, 0, 0, 0, 0, 0, 0, 0, 0, 0, 0, 0, 0, 0, 0, 0, 0, 0, 0, 0, 0, 0, 0, 0, 0, 0, 0, 0, 0, 0, 0, 0, 0, 0, 0, 0, 0, 0, 0, 0, 0, 0, 0, 0, 0, 0, 0, 0, 0, 0, 0, 0, 0, 0, 0, 0, 0, 0, 0, 0, 0, 0, 0, 0, 0, 0, 0, 0, 0, 0, 1, 1, 1, 1, 1, 1, 1, 1, 1, 1, 1, 1, 1, 1, 1, 1, 1, 1, 1, 1, 1, 1, 1, 1, 1, 1, 1, 1, 1, 1, 1, 1, 1, 1, 1, 1, 1, 1, 1, 1, 1, 1, 1, 1, 1, 1, 1, 1, 1, 1, 1, 1, 1, 1, 1, 1, 1, 0, 0, 0, 0, 0, 0, 0, 0, 0, 0, 0, 0, 0, 0, 0, 0, 0, 0, 0, 0, 0, 0, 0, 0, 0, 0, 0, 0, 0, 0, 0, 0, 0, 0, 0, 0, 0, 0, 0, 0, 0, 0, 0, 0, 0, 0, 0, 0, 0, 0, 0, 0, 0, 0, 0, 0, 0, 0, 0, 0, 0, 0, 0, 0, 0, 0, 0, 0, 0, 0, 0, 0, 0, 0, 0, 0, 0, 0, 0, 0, 0, 0, 0, 0, 0, 0, 0, 0, 0, 0, 0, 0, 0, 0, 0, 0, 0, 0, 0, 0, 0, 0, 0, 1, 1, 1, 1, 1, 1, 1, 1, 1, 1, 1, 1, 1, 1, 1, 1, 1, 1, 1, 1, 1, 1, 1, 1, 1, 1, 1, 1, 1, 1, 1, 1, 1, 1, 1, 1, 1, 1, 1, 1, 1, 1, 1, 1, 1, 1, 1, 1, 1, 1, 1, 1, 1, 1, 1, 1, 0, 0, 0, 0, 0, 0, 0, 0, 0, 0, 0, 0, 0, 0, 0, 0, 0, 0, 0, 0, 0, 0, 0, 0, 0, 0, 0, 0, 0, 0, 0, 0, 0, 0, 0, 0, 0, 0, 0, 0, 0, 0, 0, 0, 0, 0, 0, 0, 0, 0, 0, 0, 0, 0, 0, 0, 0, 0, 0, 0, 0, 0, 0, 0, 0, 0, 0, 0, 0, 0, 0, 0, 0, 0, 0, 0, 0, 0, 0, 0, 0, 0, 0, 0, 1, 1, 0, 1, 0, 0, 0, 0, 0, 0, 0, 0, 0, 0, 1])
_uv = me_cylinder_001.uv_layers.new(name='UVMap')
_uv.uv.foreach_set('vector', [0.2823, 0.4623, 0.2976, 0.5118, 0.3554, 0.4965, 0.3451, 0.4469, 0.2909, 0.5646, 0.3039, 0.6095, 0.3242, 0.6039, 0.3115, 0.5585, 0.3115, 0.5585, 0.3242, 0.6039, 0.3791, 0.5891, 0.367, 0.5433, 0.3039, 0.6095, 0.3155, 0.6543, 0.336, 0.6493, 0.3242, 0.6039, 0.3242, 0.6039, 0.336, 0.6493, 0.3913, 0.6349, 0.3791, 0.5891, 0.3155, 0.6543, 0.3258, 0.7002, 0.347, 0.6955, 0.336, 0.6493, 0.336, 0.6493, 0.347, 0.6955, 0.4037, 0.6813, 0.3913, 0.6349, 0.3258, 0.7002, 0.3349, 0.7481, 0.3573, 0.7438, 0.347, 0.6955, 0.347, 0.6955, 0.3573, 0.7438, 0.4169, 0.7291, 0.4037, 0.6813, 0.3427, 0.7996, 0.3673, 0.7958, 0.3573, 0.7438, 0.3349, 0.7481, 0.3673, 0.7958, 0.4322, 0.7798, 0.4169, 0.7291, 0.3573, 0.7438, 0.2592, 0.4702, 0.2762, 0.5187, 0.2976, 0.5118, 0.2823, 0.4623, 0.03576, 0.6095, 0.03576, 0.6095, 0.07354, 0.577, 0.07354, 0.577, 0.3451, 0.4469, 0.3451, 0.4469, 0.2823, 0.4623, 0.2823, 0.4623, 0.5537, 0.7434, 0.5864, 0.7466, 0.08634, 0.7306, 0.08271, 0.7045, 0.2592, 0.4702, 0.2592, 0.4702, 0.1996, 0.4961, 0.1996, 0.4961, 0.08646, 0.7569, 0.08241, 0.783, 0.13, 0.7929, 0.1335, 0.7596, 0.5884, 0.6836, 0.6178, 0.737, 0.5864, 0.7466, 0.5799, 0.686, 0.5864, 0.7466, 0.6178, 0.737, 0.08646, 0.7569, 0.08634, 0.7306, 0.643, 0.7161, 0.5953, 0.6781, 0.5884, 0.6836, 0.6178, 0.737, 0.643, 0.7161, 0.08241, 0.783, 0.08646, 0.7569, 0.6178, 0.737, 0.5552, 0.6645, 0.5563, 0.6555, 0.4975, 0.6382, 0.4943, 0.671, 0.4975, 0.6382, 0.4943, 0.671, 0.05262, 0.6311, 0.03576, 0.6095, 0.5038, 0.7025, 0.5247, 0.7279, 0.07584, 0.6791, 0.06583, 0.6545, 0.571, 0.6848, 0.5537, 0.7434, 0.5247, 0.7279, 0.5632, 0.6803, 0.5537, 0.7434, 0.08271, 0.7045, 0.07584, 0.6791, 0.5247, 0.7279, 0.5799, 0.686, 0.5864, 0.7466, 0.5537, 0.7434, 0.571, 0.6848, 0.193, 0.8012, 0.1944, 0.7604, 0.1335, 0.7596, 0.13, 0.7929, 0.03576, 0.6095, 0.05262, 0.6311, 0.09306, 0.605, 0.07354, 0.577, 0.07354, 0.577, 0.09306, 0.605, 0.1467, 0.5746, 0.1259, 0.539, 0.07584, 0.6791, 0.1201, 0.6643, 0.1084, 0.6342, 0.06583, 0.6545, 0.1084, 0.6342, 0.1201, 0.6643, 0.1763, 0.6466, 0.1634, 0.6104, 0.07584, 0.6791, 0.08271, 0.7045, 0.1282, 0.6953, 0.1201, 0.6643, 0.1201, 0.6643, 0.1282, 0.6953, 0.1858, 0.6835, 0.1763, 0.6466, 0.08634, 0.7306, 0.1327, 0.727, 0.1282, 0.6953, 0.08271, 0.7045, 0.1282, 0.6953, 0.1327, 0.727, 0.1919, 0.7213, 0.1858, 0.6835, 0.08646, 0.7569, 0.1335, 0.7596, 0.1327, 0.727, 0.08634, 0.7306, 0.1335, 0.7596, 0.1944, 0.7604, 0.1919, 0.7213, 0.1327, 0.727, 0.2495, 0.6248, 0.2603, 0.6673, 0.3155, 0.6543, 0.3039, 0.6095, 0.2603, 0.6673, 0.2688, 0.7108, 0.3258, 0.7002, 0.3155, 0.6543, 0.2688, 0.7108, 0.2747, 0.7562, 0.3349, 0.7481, 0.3258, 0.7002, 0.2776, 0.8044, 0.3427, 0.7996, 0.3349, 0.7481, 0.2747, 0.7562, 0.1996, 0.4961, 0.2197, 0.54, 0.2762, 0.5187, 0.2592, 0.4702, 0.2495, 0.6248, 0.3039, 0.6095, 0.2909, 0.5646, 0.2361, 0.5826, 0.4975, 0.6382, 0.03576, 0.6095, 0.0, 0.0, 0.0, 0.0, 0.3585, 0.4448, 0.3585, 0.4448, 0.3451, 0.4469, 0.3451, 0.4469, 0.1259, 0.539, 0.1467, 0.5746, 0.2197, 0.54, 0.1996, 0.4961, 0.1634, 0.6104, 0.1763, 0.6466, 0.2495, 0.6248, 0.2361, 0.5826, 0.1763, 0.6466, 0.1858, 0.6835, 0.2603, 0.6673, 0.2495, 0.6248, 0.1919, 0.7213, 0.2688, 0.7108, 0.2603, 0.6673, 0.1858, 0.6835, 0.1919, 0.7213, 0.1944, 0.7604, 0.2747, 0.7562, 0.2688, 0.7108, 0.193, 0.8012, 0.2776, 0.8044, 0.2747, 0.7562, 0.1944, 0.7604, 0.1996, 0.4961, 0.1996, 0.4961, 0.1259, 0.539, 0.1259, 0.539, 0.0, 0.0, 0.0, 0.0, 0.03576, 0.6095, 0.03576, 0.6095, 0.3772, 0.4423, 0.3854, 0.4899, 0.4999, 0.3492, 0.4947, 0.3058, 0.4334, 0.6729, 0.5752, 0.5072, 0.5487, 0.4715, 0.4204, 0.6269, 0.4645, 0.768, 0.6412, 0.5668, 0.6062, 0.5391, 0.4475, 0.7198, 0.5424, 0.4256, 0.5269, 0.3866, 0.5107, 0.3919, 0.5271, 0.4329, 0.408, 0.5814, 0.4204, 0.6269, 0.5487, 0.4715, 0.5271, 0.4329, 0.4334, 0.6729, 0.4475, 0.7198, 0.6062, 0.5391, 0.5752, 0.5072, 0.563, 0.4623, 0.5424, 0.4256, 0.5271, 0.4329, 0.5487, 0.4715, 0.563, 0.4623, 0.5487, 0.4715, 0.5752, 0.5072, 0.5882, 0.4961, 0.6177, 0.5264, 0.5882, 0.4961, 0.5752, 0.5072, 0.6062, 0.5391, 0.6177, 0.5264, 0.6062, 0.5391, 0.6412, 0.5668, 0.6508, 0.5526, 0.3551, 0.3919, 0.3551, 0.3919, 0.3585, 0.4448, 0.3585, 0.4448, 0.5165, 0.3461, 0.5115, 0.3049, 0.4947, 0.3058, 0.4999, 0.3492, 0.3962, 0.5359, 0.408, 0.5814, 0.5271, 0.4329, 0.5107, 0.3919, 0.1996, 0.4961, 0.1996, 0.4961, 0.1259, 0.539, 0.1259, 0.539, 0.2823, 0.4623, 0.2823, 0.4623, 0.2592, 0.4702, 0.2592, 0.4702, 0.1259, 0.539, 0.1259, 0.539, 0.07354, 0.577, 0.07354, 0.577, 0.3913, 0.6349, 0.4037, 0.6813, 0.4159, 0.6779, 0.4033, 0.6316, 0.4159, 0.6779, 0.4334, 0.6729, 0.4204, 0.6269, 0.4033, 0.6316, 0.4169, 0.7291, 0.4295, 0.7254, 0.4159, 0.6779, 0.4037, 0.6813, 0.4295, 0.7254, 0.4475, 0.7198, 0.4334, 0.6729, 0.4159, 0.6779, 0.0, 0.0, 0.0, 0.0, 0.5563, 0.6555, 0.4975, 0.6382, 0.4322, 0.7798, 0.4457, 0.7752, 0.4295, 0.7254, 0.4169, 0.7291, 0.0, 0.0, 0.0, 0.0, 0.4975, 0.6382, 0.5563, 0.6555, 0.4457, 0.7752, 0.4645, 0.768, 0.4475, 0.7198, 0.4295, 0.7254, 0.3451, 0.4469, 0.3554, 0.4965, 0.3678, 0.4937, 0.3585, 0.4448, 0.3678, 0.4937, 0.3854, 0.4899, 0.3772, 0.4423, 0.3585, 0.4448, 0.367, 0.5433, 0.3791, 0.5891, 0.391, 0.586, 0.379, 0.5403, 0.391, 0.586, 0.408, 0.5814, 0.3962, 0.5359, 0.379, 0.5403, 0.3791, 0.5891, 0.3913, 0.6349, 0.4033, 0.6316, 0.391, 0.586, 0.4033, 0.6316, 0.4204, 0.6269, 0.408, 0.5814, 0.391, 0.586, 0.2823, 0.4623, 0.2823, 0.4623, 0.2592, 0.4702, 0.2592, 0.4702, 0.3585, 0.4448, 0.3585, 0.4448, 0.3451, 0.4469, 0.3451, 0.4469, 0.3451, 0.4469, 0.3451, 0.4469, 0.2823, 0.4623, 0.2823, 0.4623, 0.2592, 0.4702, 0.2592, 0.4702, 0.1996, 0.4961, 0.1996, 0.4961, 0.1259, 0.539, 0.1259, 0.539, 0.07354, 0.577, 0.07354, 0.577, 0.07354, 0.577, 0.07354, 0.577, 0.03576, 0.6095, 0.03576, 0.6095, 0.0, 0.0, 0.0, 0.0, 0.0, 0.0, 0.0, 0.0, 0.0, 0.0, 0.0, 0.0, 0.0, 0.0, 0.0, 0.0, 0.0, 0.0, 0.0, 0.0, 0.0, 0.0, 0.0, 0.0, 0.0, 0.0, 0.0, 0.0, 0.0, 0.0, 0.0, 0.0, 0.0, 0.0, 0.0, 0.0, 0.0, 0.0, 0.0, 0.0, 0.0, 0.0, 0.0, 0.0, 0.0, 0.0, 0.0, 0.0, 0.0, 0.0, 0.0, 0.0, 0.0, 0.0, 0.0, 0.0, 0.0, 0.0, 0.0, 0.0, 0.0, 0.0, 0.0, 0.0, 0.0, 0.0, 0.0, 0.0, 0.0, 0.0, 0.0, 0.0, 0.0, 0.0, 0.0, 0.0, 0.0, 0.0, 0.0, 0.0, 0.0, 0.0, 0.0, 0.0, 0.0, 0.0, 0.0, 0.0, 0.0, 0.0, 0.0, 0.0, 0.0, 0.0, 0.0, 0.0, 0.0, 0.0, 0.0, 0.0, 0.0, 0.0, 0.0, 0.0, 0.0, 0.0, 0.0, 0.0, 0.0, 0.0, 0.0, 0.0, 0.0, 0.0, 0.0, 0.0, 0.0, 0.0, 0.0, 0.0, 0.0, 0.0, 0.0, 0.0, 0.0, 0.0, 0.0, 0.0, 0.0, 0.0, 0.0, 0.0, 0.0, 0.0, 0.0, 0.0, 0.0, 0.0, 0.0, 0.0, 0.0, 0.0, 0.0, 0.0, 0.0, 0.0, 0.0, 0.0, 0.0, 0.0, 0.0, 0.0, 0.0, 0.0, 0.0, 0.0, 0.0, 0.0, 0.0, 0.0, 0.0, 0.0, 0.0, 0.0, 0.0, 0.0, 0.0, 0.0, 0.0, 0.0, 0.0, 0.0, 0.0, 0.0, 0.0, 0.0, 0.0, 0.0, 0.0, 0.0, 0.0, 0.0, 0.0, 0.0, 0.0, 0.0, 0.0, 0.0, 0.0, 0.0, 0.0, 0.0, 0.0, 0.0, 0.0, 0.0, 0.0, 0.0, 0.0, 0.0, 0.0, 0.0, 0.0, 0.0, 0.0, 0.0, 0.0, 0.0, 0.0, 0.0, 0.0, 0.0, 0.0, 0.0, 0.0, 0.0, 0.0, 0.0, 0.0, 0.0, 0.0, 0.0, 0.0, 0.0, 0.0, 0.0, 0.0, 0.0, 0.0, 0.0, 0.0, 0.0, 0.0, 0.0, 0.0, 0.0, 0.0, 0.0, 0.0, 0.0, 0.0, 0.0, 0.0, 0.0, 0.0, 0.0, 0.0, 0.0, 0.0, 0.0, 0.0, 0.0, 0.0, 0.0, 0.0, 0.0, 0.0, 0.0, 0.0, 0.0, 0.0, 0.0, 0.0, 0.0, 0.0, 0.0, 0.0, 0.0, 0.0, 0.0, 0.0, 0.0, 0.0, 0.0, 0.0, 0.0, 0.0, 0.0, 0.0, 0.0, 0.0, 0.0, 0.0, 0.0, 0.0, 0.0, 0.0, 0.0, 0.0, 0.0, 0.0, 0.0, 0.0, 0.0, 0.0, 0.0, 0.0, 0.0, 0.0, 0.0, 0.0, 0.0, 0.0, 0.0, 0.0, 0.0, 0.0, 0.0, 0.0, 0.0, 0.0, 0.0, 0.0, 0.0, 0.0, 0.0, 0.0, 0.0, 0.0, 0.0, 0.0, 0.0, 0.0, 0.0, 0.0, 0.0, 0.0, 0.0, 0.0, 0.0, 0.0, 0.0, 0.0, 0.0, 0.0, 0.0, 0.0, 0.0, 0.0, 0.0, 0.0, 0.0, 0.0, 0.0, 0.0, 0.0, 0.0, 0.0, 0.0, 0.0, 0.0, 0.0, 0.0, 0.0, 0.0, 0.0, 0.0, 0.0, 0.0, 0.0, 0.0, 0.0, 0.0, 0.0, 0.0, 0.0, 0.0, 0.0, 0.0, 0.0, 0.0, 0.0, 0.0, 0.0, 0.0, 0.0, 0.0, 0.0, 0.0, 0.0, 0.0, 0.0, 0.0, 0.0, 0.0, 0.0, 0.0, 0.0, 0.0, 0.0, 0.0, 0.0, 0.0, 0.0, 0.0, 0.0, 0.0, 0.0, 0.0, 0.0, 0.0, 0.0, 0.0, 0.0, 0.0, 0.0, 0.0, 0.0, 0.0, 0.0, 0.0, 0.0, 0.0, 0.0, 0.0, 0.0, 0.0, 0.0, 0.0, 0.0, 0.0, 0.0, 0.0, 0.0, 0.0, 0.0, 0.0, 0.0, 0.0, 0.0, 0.0, 0.0, 0.0, 0.0, 0.0, 0.0, 0.0, 0.0, 0.0, 0.0, 0.0, 0.0, 0.0, 0.0, 0.0, 0.0, 0.0, 0.0, 0.0, 0.0, 0.0, 0.0, 0.0, 0.0, 0.0, 0.0, 0.3551, 0.3919, 0.3551, 0.3919, 0.3585, 0.4448, 0.3585, 0.4448, 0.3551, 0.3919, 0.3585, 0.4448, 0.3772, 0.4423, 0.3746, 0.3925, 0.4953, 0.2622, 0.3746, 0.3925, 0.3772, 0.4423, 0.4947, 0.3058, 0.512, 0.2635, 0.4953, 0.2622, 0.4947, 0.3058, 0.5115, 0.3049, 0.5165, 0.3461, 0.4999, 0.3492, 0.5107, 0.3919, 0.5269, 0.3866, 0.5107, 0.3919, 0.4999, 0.3492, 0.3854, 0.4899, 0.3962, 0.5359, 0.3678, 0.4937, 0.379, 0.5403, 0.3962, 0.5359, 0.3854, 0.4899, 0.3554, 0.4965, 0.367, 0.5433, 0.379, 0.5403, 0.3678, 0.4937, 0.2976, 0.5118, 0.3115, 0.5585, 0.367, 0.5433, 0.3554, 0.4965, 0.2909, 0.5646, 0.3115, 0.5585, 0.2976, 0.5118, 0.2762, 0.5187, 0.2197, 0.54, 0.2361, 0.5826, 0.2909, 0.5646, 0.2762, 0.5187, 0.1467, 0.5746, 0.1634, 0.6104, 0.2361, 0.5826, 0.2197, 0.54, 0.09306, 0.605, 0.1084, 0.6342, 0.1634, 0.6104, 0.1467, 0.5746, 0.06583, 0.6545, 0.1084, 0.6342, 0.09306, 0.605, 0.05262, 0.6311, 0.4943, 0.671, 0.5038, 0.7025, 0.06583, 0.6545, 0.05262, 0.6311, 0.4943, 0.671, 0.5038, 0.7025, 0.5576, 0.6732, 0.5552, 0.6645, 0.5247, 0.7279, 0.5038, 0.7025, 0.5576, 0.6732, 0.5632, 0.6803, 0.2823, 0.4623, 0.3451, 0.4469, 0.3554, 0.4965, 0.2976, 0.5118, 0.2909, 0.5646, 0.3115, 0.5585, 0.3242, 0.6039, 0.3039, 0.6095, 0.3115, 0.5585, 0.367, 0.5433, 0.3791, 0.5891, 0.3242, 0.6039, 0.3039, 0.6095, 0.3242, 0.6039, 0.336, 0.6493, 0.3155, 0.6543, 0.3242, 0.6039, 0.3791, 0.5891, 0.3913, 0.6349, 0.336, 0.6493, 0.3155, 0.6543, 0.336, 0.6493, 0.347, 0.6955, 0.3258, 0.7002, 0.336, 0.6493, 0.3913, 0.6349, 0.4037, 0.6813, 0.347, 0.6955, 0.3258, 0.7002, 0.347, 0.6955, 0.3573, 0.7438, 0.3349, 0.7481, 0.347, 0.6955, 0.4037, 0.6813, 0.4169, 0.7291, 0.3573, 0.7438, 0.3427, 0.7996, 0.3349, 0.7481, 0.3573, 0.7438, 0.3673, 0.7958, 0.3673, 0.7958, 0.3573, 0.7438, 0.4169, 0.7291, 0.4322, 0.7798, 0.2592, 0.4702, 0.2823, 0.4623, 0.2976, 0.5118, 0.2762, 0.5187, 0.03576, 0.6095, 0.07354, 0.577, 0.07354, 0.577, 0.03576, 0.6095, 0.3451, 0.4469, 0.2823, 0.4623, 0.2823, 0.4623, 0.3451, 0.4469, 0.5537, 0.7434, 0.08271, 0.7045, 0.08634, 0.7306, 0.5864, 0.7466, 0.2592, 0.4702, 0.1996, 0.4961, 0.1996, 0.4961, 0.2592, 0.4702, 0.08646, 0.7569, 0.1335, 0.7596, 0.13, 0.7929, 0.08241, 0.783, 0.5884, 0.6836, 0.5799, 0.686, 0.5864, 0.7466, 0.6178, 0.737, 0.5864, 0.7466, 0.08634, 0.7306, 0.08646, 0.7569, 0.6178, 0.737, 0.643, 0.7161, 0.6178, 0.737, 0.5884, 0.6836, 0.5953, 0.6781, 0.643, 0.7161, 0.6178, 0.737, 0.08646, 0.7569, 0.08241, 0.783, 0.5552, 0.6645, 0.4943, 0.671, 0.4975, 0.6382, 0.5563, 0.6555, 0.4975, 0.6382, 0.03576, 0.6095, 0.05262, 0.6311, 0.4943, 0.671, 0.5038, 0.7025, 0.06583, 0.6545, 0.07584, 0.6791, 0.5247, 0.7279, 0.571, 0.6848, 0.5632, 0.6803, 0.5247, 0.7279, 0.5537, 0.7434, 0.5537, 0.7434, 0.5247, 0.7279, 0.07584, 0.6791, 0.08271, 0.7045, 0.5799, 0.686, 0.571, 0.6848, 0.5537, 0.7434, 0.5864, 0.7466, 0.193, 0.8012, 0.13, 0.7929, 0.1335, 0.7596, 0.1944, 0.7604, 0.03576, 0.6095, 0.07354, 0.577, 0.09306, 0.605, 0.05262, 0.6311, 0.07354, 0.577, 0.1259, 0.539, 0.1467, 0.5746, 0.09306, 0.605, 0.07584, 0.6791, 0.06583, 0.6545, 0.1084, 0.6342, 0.1201, 0.6643, 0.1084, 0.6342, 0.1634, 0.6104, 0.1763, 0.6466, 0.1201, 0.6643, 0.07584, 0.6791, 0.1201, 0.6643, 0.1282, 0.6953, 0.08271, 0.7045, 0.1201, 0.6643, 0.1763, 0.6466, 0.1858, 0.6835, 0.1282, 0.6953, 0.08634, 0.7306, 0.08271, 0.7045, 0.1282, 0.6953, 0.1327, 0.727, 0.1282, 0.6953, 0.1858, 0.6835, 0.1919, 0.7213, 0.1327, 0.727, 0.08646, 0.7569, 0.08634, 0.7306, 0.1327, 0.727, 0.1335, 0.7596, 0.1335, 0.7596, 0.1327, 0.727, 0.1919, 0.7213, 0.1944, 0.7604, 0.2495, 0.6248, 0.3039, 0.6095, 0.3155, 0.6543, 0.2603, 0.6673, 0.2603, 0.6673, 0.3155, 0.6543, 0.3258, 0.7002, 0.2688, 0.7108, 0.2688, 0.7108, 0.3258, 0.7002, 0.3349, 0.7481, 0.2747, 0.7562, 0.2776, 0.8044, 0.2747, 0.7562, 0.3349, 0.7481, 0.3427, 0.7996, 0.1996, 0.4961, 0.2592, 0.4702, 0.2762, 0.5187, 0.2197, 0.54, 0.2495, 0.6248, 0.2361, 0.5826, 0.2909, 0.5646, 0.3039, 0.6095, 0.3585, 0.4448, 0.3451, 0.4469, 0.3451, 0.4469, 0.3585, 0.4448, 0.1259, 0.539, 0.1996, 0.4961, 0.2197, 0.54, 0.1467, 0.5746, 0.1634, 0.6104, 0.2361, 0.5826, 0.2495, 0.6248, 0.1763, 0.6466, 0.1763, 0.6466, 0.2495, 0.6248, 0.2603, 0.6673, 0.1858, 0.6835, 0.1919, 0.7213, 0.1858, 0.6835, 0.2603, 0.6673, 0.2688, 0.7108, 0.1919, 0.7213, 0.2688, 0.7108, 0.2747, 0.7562, 0.1944, 0.7604, 0.193, 0.8012, 0.1944, 0.7604, 0.2747, 0.7562, 0.2776, 0.8044, 0.1996, 0.4961, 0.1259, 0.539, 0.1259, 0.539, 0.1996, 0.4961, 0.3772, 0.4423, 0.4947, 0.3058, 0.4999, 0.3492, 0.3854, 0.4899, 0.4334, 0.6729, 0.4204, 0.6269, 0.5487, 0.4715, 0.5752, 0.5072, 0.4645, 0.768, 0.4475, 0.7198, 0.6062, 0.5391, 0.6412, 0.5668, 0.5424, 0.4256, 0.5271, 0.4329, 0.5107, 0.3919, 0.5269, 0.3866, 0.408, 0.5814, 0.5271, 0.4329, 0.5487, 0.4715, 0.4204, 0.6269, 0.4334, 0.6729, 0.5752, 0.5072, 0.6062, 0.5391, 0.4475, 0.7198, 0.563, 0.4623, 0.5487, 0.4715, 0.5271, 0.4329, 0.5424, 0.4256, 0.563, 0.4623, 0.5882, 0.4961, 0.5752, 0.5072, 0.5487, 0.4715, 0.6177, 0.5264, 0.6062, 0.5391, 0.5752, 0.5072, 0.5882, 0.4961, 0.6177, 0.5264, 0.6508, 0.5526, 0.6412, 0.5668, 0.6062, 0.5391, 0.3551, 0.3919, 0.3585, 0.4448, 0.3585, 0.4448, 0.3551, 0.3919, 0.5165, 0.3461, 0.4999, 0.3492, 0.4947, 0.3058, 0.5115, 0.3049, 0.3962, 0.5359, 0.5107, 0.3919, 0.5271, 0.4329, 0.408, 0.5814, 0.1996, 0.4961, 0.1259, 0.539, 0.1259, 0.539, 0.1996, 0.4961, 0.2823, 0.4623, 0.2592, 0.4702, 0.2592, 0.4702, 0.2823, 0.4623, 0.1259, 0.539, 0.07354, 0.577, 0.07354, 0.577, 0.1259, 0.539, 0.3913, 0.6349, 0.4033, 0.6316, 0.4159, 0.6779, 0.4037, 0.6813, 0.4159, 0.6779, 0.4033, 0.6316, 0.4204, 0.6269, 0.4334, 0.6729, 0.4169, 0.7291, 0.4037, 0.6813, 0.4159, 0.6779, 0.4295, 0.7254, 0.4295, 0.7254, 0.4159, 0.6779, 0.4334, 0.6729, 0.4475, 0.7198, 0.4322, 0.7798, 0.4169, 0.7291, 0.4295, 0.7254, 0.4457, 0.7752, 0.4457, 0.7752, 0.4295, 0.7254, 0.4475, 0.7198, 0.4645, 0.768, 0.3451, 0.4469, 0.3585, 0.4448, 0.3678, 0.4937, 0.3554, 0.4965, 0.3678, 0.4937, 0.3585, 0.4448, 0.3772, 0.4423, 0.3854, 0.4899, 0.367, 0.5433, 0.379, 0.5403, 0.391, 0.586, 0.3791, 0.5891, 0.391, 0.586, 0.379, 0.5403, 0.3962, 0.5359, 0.408, 0.5814, 0.3791, 0.5891, 0.391, 0.586, 0.4033, 0.6316, 0.3913, 0.6349, 0.4033, 0.6316, 0.391, 0.586, 0.408, 0.5814, 0.4204, 0.6269, 0.2823, 0.4623, 0.2592, 0.4702, 0.2592, 0.4702, 0.2823, 0.4623, 0.3585, 0.4448, 0.3451, 0.4469, 0.3451, 0.4469, 0.3585, 0.4448, 0.3451, 0.4469, 0.2823, 0.4623, 0.2823, 0.4623, 0.3451, 0.4469, 0.2592, 0.4702, 0.1996, 0.4961, 0.1996, 0.4961, 0.2592, 0.4702, 0.1259, 0.539, 0.07354, 0.577, 0.07354, 0.577, 0.1259, 0.539, 0.07354, 0.577, 0.03576, 0.6095, 0.03576, 0.6095, 0.07354, 0.577, 0.0, 0.0, 0.0, 0.0, 0.0, 0.0, 0.0, 0.0, 0.0, 0.0, 0.0, 0.0, 0.0, 0.0, 0.0, 0.0, 0.0, 0.0, 0.0, 0.0, 0.0, 0.0, 0.0, 0.0, 0.0, 0.0, 0.0, 0.0, 0.0, 0.0, 0.0, 0.0, 0.0, 0.0, 0.0, 0.0, 0.0, 0.0, 0.0, 0.0, 0.0, 0.0, 0.0, 0.0, 0.0, 0.0, 0.0, 0.0, 0.0, 0.0, 0.0, 0.0, 0.0, 0.0, 0.0, 0.0, 0.0, 0.0, 0.0, 0.0, 0.0, 0.0, 0.0, 0.0, 0.0, 0.0, 0.0, 0.0, 0.0, 0.0, 0.0, 0.0, 0.0, 0.0, 0.0, 0.0, 0.0, 0.0, 0.0, 0.0, 0.0, 0.0, 0.0, 0.0, 0.0, 0.0, 0.0, 0.0, 0.0, 0.0, 0.0, 0.0, 0.0, 0.0, 0.0, 0.0, 0.0, 0.0, 0.0, 0.0, 0.0, 0.0, 0.0, 0.0, 0.0, 0.0, 0.0, 0.0, 0.0, 0.0, 0.0, 0.0, 0.0, 0.0, 0.0, 0.0, 0.0, 0.0, 0.0, 0.0, 0.0, 0.0, 0.0, 0.0, 0.0, 0.0, 0.0, 0.0, 0.0, 0.0, 0.0, 0.0, 0.0, 0.0, 0.0, 0.0, 0.0, 0.0, 0.0, 0.0, 0.0, 0.0, 0.0, 0.0, 0.0, 0.0, 0.0, 0.0, 0.0, 0.0, 0.0, 0.0, 0.0, 0.0, 0.0, 0.0, 0.0, 0.0, 0.0, 0.0, 0.0, 0.0, 0.0, 0.0, 0.0, 0.0, 0.0, 0.0, 0.0, 0.0, 0.0, 0.0, 0.0, 0.0, 0.0, 0.0, 0.0, 0.0, 0.0, 0.0, 0.0, 0.0, 0.0, 0.0, 0.0, 0.0, 0.0, 0.0, 0.0, 0.0, 0.0, 0.0, 0.0, 0.0, 0.0, 0.0, 0.0, 0.0, 0.0, 0.0, 0.0, 0.0, 0.0, 0.0, 0.0, 0.0, 0.0, 0.0, 0.0, 0.0, 0.0, 0.0, 0.0, 0.0, 0.0, 0.0, 0.0, 0.0, 0.0, 0.0, 0.0, 0.0, 0.0, 0.0, 0.0, 0.0, 0.0, 0.0, 0.0, 0.0, 0.0, 0.0, 0.0, 0.0, 0.0, 0.0, 0.0, 0.0, 0.0, 0.0, 0.0, 0.0, 0.0, 0.0, 0.0, 0.0, 0.0, 0.0, 0.0, 0.0, 0.0, 0.0, 0.0, 0.0, 0.0, 0.0, 0.0, 0.0, 0.0, 0.0, 0.0, 0.0, 0.0, 0.0, 0.0, 0.0, 0.0, 0.0, 0.0, 0.0, 0.0, 0.0, 0.0, 0.0, 0.0, 0.0, 0.0, 0.0, 0.0, 0.0, 0.0, 0.0, 0.0, 0.0, 0.0, 0.0, 0.0, 0.0, 0.0, 0.0, 0.0, 0.0, 0.0, 0.0, 0.0, 0.0, 0.0, 0.0, 0.0, 0.0, 0.0, 0.0, 0.0, 0.0, 0.0, 0.0, 0.0, 0.0, 0.0, 0.0, 0.0, 0.0, 0.0, 0.0, 0.0, 0.0, 0.0, 0.0, 0.0, 0.0, 0.0, 0.0, 0.0, 0.0, 0.0, 0.0, 0.0, 0.0, 0.0, 0.0, 0.0, 0.0, 0.0, 0.0, 0.0, 0.0, 0.0, 0.0, 0.0, 0.0, 0.0, 0.0, 0.0, 0.0, 0.0, 0.0, 0.0, 0.0, 0.0, 0.0, 0.0, 0.0, 0.0, 0.0, 0.0, 0.0, 0.0, 0.0, 0.0, 0.0, 0.0, 0.0, 0.0, 0.0, 0.0, 0.0, 0.0, 0.0, 0.0, 0.0, 0.0, 0.0, 0.0, 0.0, 0.0, 0.0, 0.0, 0.0, 0.0, 0.0, 0.0, 0.0, 0.0, 0.0, 0.0, 0.0, 0.0, 0.0, 0.0, 0.0, 0.0, 0.0, 0.0, 0.0, 0.0, 0.0, 0.0, 0.0, 0.0, 0.0, 0.0, 0.0, 0.0, 0.0, 0.0, 0.0, 0.0, 0.0, 0.0, 0.0, 0.0, 0.0, 0.0, 0.0, 0.0, 0.0, 0.0, 0.0, 0.0, 0.0, 0.0, 0.0, 0.0, 0.0, 0.0, 0.0, 0.0, 0.0, 0.0, 0.0, 0.0, 0.0, 0.0, 0.0, 0.0, 0.0, 0.0, 0.0, 0.0, 0.0, 0.0, 0.0, 0.0, 0.0, 0.0, 0.0, 0.0, 0.0, 0.0, 0.0, 0.0, 0.0, 0.0, 0.0, 0.0, 0.0, 0.0, 0.0, 0.0, 0.0, 0.0, 0.0, 0.0, 0.0, 0.0, 0.0, 0.0, 0.0, 0.0, 0.0, 0.0, 0.0, 0.3551, 0.3919, 0.3585, 0.4448, 0.3585, 0.4448, 0.3551, 0.3919, 0.3551, 0.3919, 0.3746, 0.3925, 0.3772, 0.4423, 0.3585, 0.4448, 0.4953, 0.2622, 0.4947, 0.3058, 0.3772, 0.4423, 0.3746, 0.3925, 0.512, 0.2635, 0.5115, 0.3049, 0.4947, 0.3058, 0.4953, 0.2622, 0.5165, 0.3461, 0.5269, 0.3866, 0.5107, 0.3919, 0.4999, 0.3492, 0.5107, 0.3919, 0.3962, 0.5359, 0.3854, 0.4899, 0.4999, 0.3492, 0.3678, 0.4937, 0.3854, 0.4899, 0.3962, 0.5359, 0.379, 0.5403, 0.3554, 0.4965, 0.3678, 0.4937, 0.379, 0.5403, 0.367, 0.5433, 0.2976, 0.5118, 0.3554, 0.4965, 0.367, 0.5433, 0.3115, 0.5585, 0.2909, 0.5646, 0.2762, 0.5187, 0.2976, 0.5118, 0.3115, 0.5585, 0.2197, 0.54, 0.2762, 0.5187, 0.2909, 0.5646, 0.2361, 0.5826, 0.1467, 0.5746, 0.2197, 0.54, 0.2361, 0.5826, 0.1634, 0.6104, 0.09306, 0.605, 0.1467, 0.5746, 0.1634, 0.6104, 0.1084, 0.6342, 0.06583, 0.6545, 0.05262, 0.6311, 0.09306, 0.605, 0.1084, 0.6342, 0.4943, 0.671, 0.05262, 0.6311, 0.06583, 0.6545, 0.5038, 0.7025, 0.4943, 0.671, 0.5552, 0.6645, 0.5576, 0.6732, 0.5038, 0.7025, 0.5247, 0.7279, 0.5632, 0.6803, 0.5576, 0.6732, 0.5038, 0.7025, 0.0, 0.0, 0.03576, 0.6095, 0.03576, 0.6095, 0.0, 0.0, 0.4975, 0.6382, 0.03576, 0.6095, 0.0, 0.0, 0.0, 0.0, 0.0, 0.0, 0.03576, 0.6095, 0.03576, 0.6095, 0.0, 0.0, 0.0, 0.0, 0.0, 0.0, 0.03576, 0.6095, 0.03576, 0.6095, 0.3551, 0.3919, 0.07972, 0.08797, 0.3451, 0.4469, 0.3585, 0.4448, 0.3551, 0.3919, 0.3585, 0.4448, 0.3451, 0.4469, 0.07972, 0.08797, 0.2823, 0.4623, 0.0, 0.0, 0.07972, 0.08797, 0.3451, 0.4469, 0.2592, 0.4702, 0.0, 0.0, 0.0, 0.0, 0.2823, 0.4623, 0.1996, 0.4961, 0.0, 0.0, 0.0, 0.0, 0.2592, 0.4702, 0.1259, 0.539, 0.0, 0.0, 0.0, 0.0, 0.1996, 0.4961, 0.07354, 0.577, 0.0, 0.0, 0.0, 0.0, 0.1259, 0.539, 0.03576, 0.6095, 0.0, 0.0, 0.0, 0.0, 0.07354, 0.577, 0.2823, 0.4623, 0.3451, 0.4469, 0.07972, 0.08797, 0.0, 0.0, 0.2592, 0.4702, 0.2823, 0.4623, 0.0, 0.0, 0.0, 0.0, 0.1996, 0.4961, 0.2592, 0.4702, 0.0, 0.0, 0.0, 0.0, 0.1259, 0.539, 0.1996, 0.4961, 0.0, 0.0, 0.0, 0.0, 0.07354, 0.577, 0.1259, 0.539, 0.0, 0.0, 0.0, 0.0, 0.03576, 0.6095, 0.07354, 0.577, 0.0, 0.0, 0.0, 0.0, 0.571, 0.6848, 0.5799, 0.686, 0.5799, 0.686, 0.571, 0.6848, 0.5552, 0.6645, 0.5576, 0.6732, 0.5576, 0.6732, 0.5552, 0.6645, 0.571, 0.6848, 0.5632, 0.6803, 0.5632, 0.6803, 0.571, 0.6848, 0.5632, 0.6803, 0.5576, 0.6732, 0.5576, 0.6732, 0.5632, 0.6803, 0.0, 0.0, 0.5563, 0.6555, 0.5563, 0.6555, 0.0, 0.0, 0.5799, 0.686, 0.5884, 0.6836, 0.5884, 0.6836, 0.5799, 0.686, 0.5552, 0.6645, 0.5563, 0.6555, 0.5563, 0.6555, 0.5552, 0.6645, 0.5799, 0.686, 0.571, 0.6848, 0.571, 0.6848, 0.5799, 0.686, 0.5953, 0.6781, 0.5884, 0.6836, 0.5884, 0.6836, 0.5953, 0.6781, 0.5884, 0.6836, 0.5799, 0.686, 0.5799, 0.686, 0.5884, 0.6836, 0.5563, 0.6555, 0.5552, 0.6645, 0.5552, 0.6645, 0.5563, 0.6555, 0.5632, 0.6803, 0.571, 0.6848, 0.571, 0.6848, 0.5632, 0.6803, 0.5576, 0.6732, 0.5552, 0.6645, 0.5552, 0.6645, 0.5576, 0.6732, 0.5563, 0.6555, 0.0, 0.0, 0.0, 0.0, 0.5563, 0.6555, 0.5576, 0.6732, 0.5632, 0.6803, 0.5632, 0.6803, 0.5576, 0.6732, 0.5884, 0.6836, 0.5953, 0.6781, 0.5953, 0.6781, 0.5884, 0.6836, 0.643, 0.7161, 0.6178, 0.737, 0.6178, 0.737, 0.643, 0.7161, 0.5864, 0.7466, 0.5537, 0.7434, 0.5537, 0.7434, 0.5864, 0.7466, 0.5537, 0.7434, 0.5247, 0.7279, 0.5247, 0.7279, 0.5537, 0.7434, 0.5864, 0.7466, 0.6178, 0.737, 0.6178, 0.737, 0.5864, 0.7466, 0.4975, 0.6382, 0.0, 0.0, 0.0, 0.0, 0.4975, 0.6382, 0.4975, 0.6382, 0.4943, 0.671, 0.4943, 0.671, 0.4975, 0.6382, 0.5537, 0.7434, 0.5864, 0.7466, 0.5864, 0.7466, 0.5537, 0.7434, 0.5247, 0.7279, 0.5038, 0.7025, 0.5038, 0.7025, 0.5247, 0.7279, 0.4943, 0.671, 0.5038, 0.7025, 0.5038, 0.7025, 0.4943, 0.671, 0.6178, 0.737, 0.643, 0.7161, 0.643, 0.7161, 0.6178, 0.737, 0.6178, 0.737, 0.5864, 0.7466, 0.5864, 0.7466, 0.6178, 0.737, 0.4943, 0.671, 0.4975, 0.6382, 0.4975, 0.6382, 0.4943, 0.671, 0.5247, 0.7279, 0.5537, 0.7434, 0.5537, 0.7434, 0.5247, 0.7279, 0.0, 0.0, 0.4975, 0.6382, 0.4975, 0.6382, 0.0, 0.0, 0.5038, 0.7025, 0.4943, 0.671, 0.4943, 0.671, 0.5038, 0.7025, 0.5038, 0.7025, 0.5247, 0.7279, 0.5247, 0.7279, 0.5038, 0.7025, 0.5552, 0.6645, 0.5563, 0.6555, 0.4975, 0.6382, 0.4943, 0.671, 0.5563, 0.6555, 0.0, 0.0, 0.0, 0.0, 0.4975, 0.6382, 0.5563, 0.6555, 0.4975, 0.6382, 0.0, 0.0, 0.0, 0.0, 0.5552, 0.6645, 0.4943, 0.671, 0.4975, 0.6382, 0.5563, 0.6555, 0.5576, 0.6732, 0.5038, 0.7025, 0.4943, 0.671, 0.5552, 0.6645, 0.5632, 0.6803, 0.5576, 0.6732, 0.5038, 0.7025, 0.5247, 0.7279, 0.571, 0.6848, 0.5632, 0.6803, 0.5247, 0.7279, 0.5537, 0.7434, 0.5799, 0.686, 0.571, 0.6848, 0.5537, 0.7434, 0.5864, 0.7466, 0.5884, 0.6836, 0.5799, 0.686, 0.5864, 0.7466, 0.6178, 0.737, 0.5953, 0.6781, 0.643, 0.7161, 0.6178, 0.737, 0.5884, 0.6836, 0.5953, 0.6781, 0.5884, 0.6836, 0.6178, 0.737, 0.643, 0.7161, 0.5884, 0.6836, 0.6178, 0.737, 0.5864, 0.7466, 0.5799, 0.686, 0.5799, 0.686, 0.5864, 0.7466, 0.5537, 0.7434, 0.571, 0.6848, 0.571, 0.6848, 0.5537, 0.7434, 0.5247, 0.7279, 0.5632, 0.6803, 0.5632, 0.6803, 0.5247, 0.7279, 0.5038, 0.7025, 0.5576, 0.6732, 0.5576, 0.6732, 0.5552, 0.6645, 0.4943, 0.671, 0.5038, 0.7025, 0.5165, 0.3461, 0.0, 0.0, 0.0, 0.0, 0.5115, 0.3049, 0.0, 0.0, 0.5115, 0.3049, 0.512, 0.2635, 0.0, 0.0, 0.0, 0.0, 0.0, 0.0, 0.512, 0.2635, 0.5115, 0.3049, 0.5165, 0.3461, 0.5115, 0.3049, 0.0, 0.0, 0.0, 0.0, 0.0, 0.0, 0.0, 0.0, 0.5165, 0.3461, 0.5269, 0.3866, 0.5424, 0.4256, 0.5269, 0.3866, 0.0, 0.0, 0.0, 0.0, 0.563, 0.4623, 0.5424, 0.4256, 0.0, 0.0, 0.0, 0.0, 0.5882, 0.4961, 0.563, 0.4623, 0.0, 0.0, 0.0, 0.0, 0.6177, 0.5264, 0.5882, 0.4961, 0.0, 0.0, 0.0, 0.0, 0.6508, 0.5526, 0.6177, 0.5264, 0.0, 0.0, 0.0, 0.0, 0.6508, 0.5526, 0.0, 0.0, 0.0, 0.0, 0.6177, 0.5264, 0.6177, 0.5264, 0.0, 0.0, 0.0, 0.0, 0.5882, 0.4961, 0.5882, 0.4961, 0.0, 0.0, 0.0, 0.0, 0.563, 0.4623, 0.563, 0.4623, 0.0, 0.0, 0.0, 0.0, 0.5424, 0.4256, 0.5424, 0.4256, 0.0, 0.0, 0.0, 0.0, 0.5269, 0.3866, 0.0, 0.0, 0.5269, 0.3866, 0.5165, 0.3461, 0.0, 0.0])
me_cylinder_001.materials.append(mat_carca_a)
me_cylinder_001.materials.append(mat_rolamento)
me_cylinder_001.materials.append(mat_apoio)
me_cylinder_001.use_remesh_preserve_volume = False
me_cylinder_001.use_remesh_preserve_attributes = False
me_cylinder_001.use_mirror_vertex_groups = False
me_cylinder_001.update()

# ---- objects
ob_carca_a = bpy.data.objects.new('Carcaça', me_cylinder_001)

# ---- transforms, parenting, visibility, modifiers, constraints
ob_carca_a.location = (0.0, 0.7728, 0.03029)
ob_carca_a.rotation_euler = (1.571, -0.0, 0.0)
ob_carca_a.lineart.crease_threshold = 0.0
_m = ob_carca_a.modifiers.new('デシメート', 'DECIMATE')
_m = ob_carca_a.modifiers.new('Auto Smooth', 'NODES')
_m.node_group = ng_auto_smooth
_gi = [s.identifier for s in ng_auto_smooth.interface.items_tree if s.item_type == 'SOCKET' and s.in_out == 'INPUT']
_m[_gi[1]] = 1.309  # Angle

# ---- collection membership
col_collection.objects.link(ob_carca_a)

# ---- scene / render settings (as saved in the file)
scene.frame_start = 1; scene.frame_end = 250; scene.frame_set(1)
scene.render.engine = 'CYCLES'
scene.cycles.samples = 128
scene.cycles.sampling_pattern = 'TABULATED_SOBOL'
scene.cycles.use_adaptive_sampling = False
scene.cycles.use_light_tree = False
scene.cycles.caustics_reflective = False
scene.cycles.caustics_refractive = False
scene.view_settings.view_transform = 'Standard'
bpy.context.view_layer.update()

# ---- added for rendering (the .blend has no active camera and no usable light): camera, sun
cam_auto = bpy.data.cameras.new('AutoCamera')
cam_auto.lens = 50.0
cam_auto.sensor_width = 36.0
cam_auto.clip_end = 1000.0
ob_auto_camera = bpy.data.objects.new('AutoCamera', cam_auto)
scene.collection.objects.link(ob_auto_camera)
ob_auto_camera.location = (4.6405, -4.31913, 3.90818)
ob_auto_camera.rotation_euler = (1.09748, -7.21219e-08, 0.694738)
scene.camera = ob_auto_camera
light_auto_sun = bpy.data.lights.new('AutoSun', 'SUN')
light_auto_sun.energy = 3.0
light_auto_sun.angle = 0.0523599
ob_auto_sun = bpy.data.objects.new('AutoSun', light_auto_sun)
scene.collection.objects.link(ob_auto_sun)
ob_auto_sun.rotation_euler = (0.872665, 0.174533, 0.523599)
bpy.context.view_layer.update()
